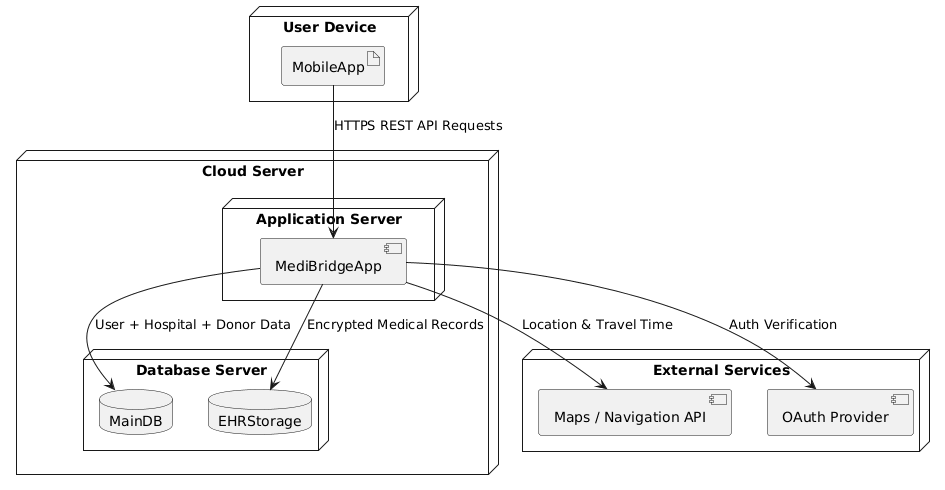

The diagram above was rendered by PlantUML. Its source (embedded in the PNG):
@startuml
skinparam shadowing false

node "User Device" {
  artifact MobileApp
}

node "Cloud Server" {
  node "Application Server" {
    component MediBridgeApp
  }
  node "Database Server" {
    database MainDB
    database EHRStorage
  }
}

node "External Services" {
  component "Maps / Navigation API"
  component "OAuth Provider"
}

MobileApp --> MediBridgeApp : HTTPS REST API Requests
MediBridgeApp --> MainDB : User + Hospital + Donor Data
MediBridgeApp --> EHRStorage : Encrypted Medical Records
MediBridgeApp --> "Maps / Navigation API" : Location & Travel Time
MediBridgeApp --> "OAuth Provider" : Auth Verification
@enduml